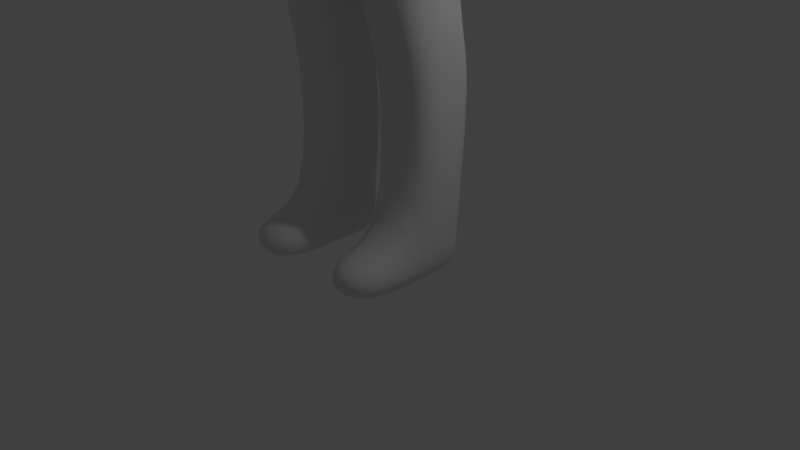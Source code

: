 # Source: samplecharacter.blend  (saved by Blender 2.76.0; exported with 4.5.12 LTS)
import bpy
from mathutils import Matrix  # noqa: F401  (used for matrix-valued properties, if any)

bpy.ops.wm.read_factory_settings(use_empty=True)
scene = bpy.context.scene
scene.name = 'Scene'

# ---- collections
col_collection_1 = bpy.data.collections.new('Collection 1'); scene.collection.children.link(col_collection_1)

# ---- materials (node trees are filled in below, after node groups)
mat_material = bpy.data.materials.new('Material')
mat_material.alpha_threshold = 0.0
mat_material.roughness = 0.5
mat_material.line_color = (0.0, 0.0, 0.0, 1.0)

# ---- material node trees

# ---- world
world_world = bpy.data.worlds.new('World'); scene.world = world_world
world_world.color = (0.05088, 0.05088, 0.05088)
world_world.use_sun_shadow = False
world_world.sun_shadow_jitter_overblur = 0.0
world_world.cycles.sampling_method = 'MANUAL'
world_world.cycles.sample_map_resolution = 256

# ---- cameras
cam_camera = bpy.data.cameras.new('Camera')
cam_camera.clip_end = 100.0
cam_camera.lens = 35.0
cam_camera.sensor_width = 32.0
cam_camera.sensor_height = 18.0
cam_camera.ortho_scale = 7.314
cam_camera.dof.focus_distance = 0.0

# ---- lights
light_lamp = bpy.data.lights.new('Lamp', 'POINT')
light_lamp.transmission_factor = 0.0
light_lamp.cutoff_distance = 30.0
light_lamp.energy = 100.0
light_lamp.shadow_buffer_clip_start = 1.001
light_lamp.shadow_soft_size = 0.1
light_lamp.shadow_maximum_resolution = 0.006
light_lamp.use_absolute_resolution = True
light_lamp.cycles.use_multiple_importance_sampling = False

# ---- meshes
me_cube = bpy.data.meshes.new('Cube')
me_cube.from_pydata([(-0.7192, -0.7192, 11.4), (-0.8967, -0.8967, 9.602), (-0.7192, 0.7192, 11.4), (-0.66, 0.8967, 9.762), (-0.8967, 0.2989, 9.602), (-0.8967, -0.2989, 9.602), (-0.8967, -0.2989, 11.4), (-0.8967, 0.2989, 11.4), (-0.2036, -1.183, 9.195), (-0.9727, -0.9214, 10.82), (-0.9727, -0.9214, 10.17), (-0.2989, -0.8967, 11.4), (-0.2989, 0.8967, 9.602), (-0.2989, 0.8967, 11.4), (-0.7839, 0.8648, 10.12), (-0.7839, 0.8648, 10.88), (-1.151, -0.3836, 10.88), (-1.151, -0.3836, 10.12), (-1.151, 0.3836, 10.88), (-1.151, 0.3836, 10.12), (-0.3836, -1.419, 10.88), (-0.3836, -1.419, 10.12), (-0.3836, -0.3836, 11.65), (-0.3836, 0.3836, 11.65), (-3.517, 0.2246, 6.809), (-3.517, -0.383, 6.809), (-0.3836, 1.151, 10.88), (-0.3836, 1.151, 10.12), (-3.424, 0.2246, 6.621), (-3.424, -0.3142, 6.621), (-0.3836, 0.3836, 9.348), (-0.3836, -0.3836, 9.348), (-2.081, -0.6025, 6.946), (-2.081, 0.5725, 6.946), (-0.3333, 0.3333, 8.893), (-0.3333, -0.3333, 8.893), (-2.451, -0.7527, 7.697), (-2.505, 0.5725, 7.672), (-1.119, 0.6787, 8.489), (-1.119, -0.8874, 8.489), (-2.329, 0.4364, 7.666), (-2.27, -0.616, 7.693), (-0.7893, 0.6787, 7.349), (-0.7893, -0.7099, 7.05), (-1.976, 0.4364, 7.096), (-1.976, -0.4968, 7.096), (-0.6816, 0.4768, 6.81), (-0.6816, -0.5219, 6.81), (-1.014, -0.7099, 7.395), (-1.014, 0.6787, 7.395), (-0.6816, 0.4768, 6.163), (-0.6816, -0.5219, 6.163), (-1.452, -0.8874, 8.283), (-1.658, 0.6787, 8.188), (0.0, -1.183, 9.195), (0.0, -0.8967, 11.4), (0.0, 0.8967, 9.602), (0.0, 0.8967, 11.4), (0.0, -1.419, 10.88), (0.0, -1.419, 10.12), (0.0, -0.3836, 11.65), (0.0, 0.3836, 11.65), (0.0, 1.151, 10.88), (0.0, 1.151, 10.12), (0.0, 0.3836, 9.348), (0.0, -0.3836, 9.348), (0.0, 0.3333, 8.893), (0.0, -0.3333, 8.893), (0.0, 0.6787, 8.489), (0.0, -0.8874, 8.489), (0.0, 0.6787, 7.12), (0.0, -0.7099, 7.12), (0.0, 0.4768, 6.81), (0.0, -0.5219, 6.81), (0.0, 0.4768, 6.163), (0.0, -0.5219, 6.163), (-0.7268, 0.7094, 5.504), (-0.8418, -0.4407, 5.504), (0.0, 0.4768, 5.504), (0.0, -0.6397, 5.504), (-0.7268, 0.7094, 4.894), (-0.8418, -0.4407, 4.894), (0.0, 0.4768, 4.894), (0.0, -0.6397, 4.894), (-1.157, 0.4962, 3.12), (-1.157, -0.5191, 3.12), (-0.3057, 0.4962, 3.12), (-0.3057, -0.5191, 3.12), (-1.157, 0.7241, 2.591), (-1.157, -0.2785, 2.591), (-0.3057, 0.7241, 2.591), (-0.3057, -0.2785, 2.591), (-1.157, 0.484, 0.5846), (-1.157, -0.2785, 0.5846), (-0.3057, 0.484, 0.5846), (-0.3057, -0.2785, 0.5846), (-1.157, 0.484, 0.02556), (-1.157, -0.2785, 0.02556), (-0.3057, 0.484, 0.02556), (-0.3057, -0.2785, 0.02556), (-1.157, -1.248, 0.5846), (-0.3057, -1.248, 0.5846), (-1.157, -1.248, 0.02556), (-0.3057, -1.248, 0.02556), (-0.8967, 0.0, 9.602), (-0.8967, 0.0, 11.4), (-1.151, 0.0, 10.88), (-1.151, 0.0, 10.12), (-0.3836, 0.0, 11.65), (-0.5329, 0.0, 9.348), (-3.421, -0.04354, 6.583), (-0.4631, 0.0, 8.893), (-3.52, -0.08049, 6.846), (-1.119, -0.1044, 8.56), (-2.451, -0.0901, 7.785), (-0.7893, -0.01564, 7.275), (-0.6816, -0.02255, 6.81), (-2.27, -0.08982, 7.764), (-0.6816, -0.02255, 6.163), (-2.081, -0.01502, 6.854), (-1.976, -0.03019, 7.023), (-1.014, -0.01564, 7.321), (-1.452, -0.1044, 8.141), (0.0, 0.0, 11.65), (-1.297, 0.1938, 5.504), (-1.297, 0.1938, 4.894), (0.0, -0.02255, 4.894), (-1.157, -0.01148, 3.12), (-0.3057, -0.01148, 3.12), (-1.157, 0.2228, 2.591), (-0.3057, 0.2228, 2.591), (-1.157, 0.1027, 0.5846), (-0.3057, 0.1027, 0.5846), (-1.157, 0.1027, 0.02556), (-0.3057, 0.1027, 0.02556), (-3.918, -0.03597, 6.368), (-3.908, -0.3451, 6.396), (-3.985, -0.07293, 6.546), (-3.971, -0.414, 6.526), (-3.933, 0.2246, 6.541), (-3.87, 0.2246, 6.414), (-3.886, 0.2246, 6.652), (-3.889, -0.08049, 6.689), (-3.749, 0.09653, 6.426), (-3.793, 0.2246, 6.464), (-3.992, -0.4415, 6.609), (-3.765, -0.05464, 6.421), (-3.544, -0.2731, 6.337), (-3.617, -0.4309, 6.39), (-3.757, -0.3144, 6.465), (-3.684, -0.1637, 6.411), (-3.628, -0.3458, 6.224), (-3.797, -0.3987, 6.222), (-3.773, -0.3742, 6.423), (-3.703, -0.1663, 6.34), (-3.902, -0.2632, 6.027), (-3.946, -0.3675, 6.109), (-3.891, -0.3514, 6.269), (-3.847, -0.2486, 6.22), (-3.959, 0.07583, 6.543), (-3.894, 0.0943, 6.391), (-3.978, -0.2434, 6.536), (-3.913, -0.1905, 6.384), (-4.434, -0.3853, 6.211), (-4.475, -0.4129, 6.294), (-4.479, -0.2424, 6.3), (-4.437, -0.2309, 6.201), (-4.494, -0.07008, 6.188), (-4.538, -0.06081, 6.303), (-4.533, -0.2313, 6.297), (-4.491, -0.2214, 6.197), (-4.44, 0.02853, 6.21), (-4.484, 0.002892, 6.325), (-4.466, 0.1403, 6.324), (-4.424, 0.1588, 6.224), (-4.339, 0.2594, 6.325), (-4.299, 0.2594, 6.242), (-4.357, 0.1341, 6.326), (-4.314, 0.1497, 6.227), (-4.05, 0.1271, 6.336), (-4.158, 0.1314, 6.282), (-4.14, 0.2411, 6.299), (-4.029, 0.2368, 6.357), (-4.107, 0.1116, 6.471), (-4.208, 0.1159, 6.399), (-4.084, 0.2368, 6.469), (-4.188, 0.2411, 6.397), (-4.158, -0.01447, 6.315), (-4.275, 0.007028, 6.262), (-4.257, 0.1373, 6.28), (-4.137, 0.1158, 6.336), (-4.307, 0.1188, 6.397), (-4.194, 0.09733, 6.47), (-4.327, -0.006271, 6.399), (-4.218, -0.01543, 6.472), (-4.169, -0.2026, 6.321), (-4.314, -0.2147, 6.259), (-4.317, -0.06011, 6.248), (-4.174, -0.04804, 6.308), (-4.369, -0.04874, 6.384), (-4.233, -0.03667, 6.465), (-4.227, -0.2072, 6.456), (-4.363, -0.2193, 6.376), (-4.194, -0.4016, 6.448), (-4.31, -0.4045, 6.371), (-4.262, -0.3818, 6.273), (-4.139, -0.3811, 6.261), (-4.266, -0.2279, 6.262), (-4.143, -0.2266, 6.323), (-4.316, -0.234, 6.379), (-4.201, -0.2311, 6.457), (-3.879, -0.3558, 6.324), (-3.939, -0.1186, 6.411)], [], [(21, 10, 1, 8), (19, 14, 3, 4), (10, 17, 5, 1), (107, 19, 4, 104), (0, 6, 16, 9), (9, 16, 17, 10), (105, 7, 18, 106), (106, 18, 19, 107), (7, 2, 15, 18), (18, 15, 14, 19), (59, 21, 8, 54), (55, 11, 20, 58), (58, 20, 21, 59), (11, 0, 9, 20), (20, 9, 10, 21), (7, 23, 13, 2), (0, 11, 22, 6), (105, 108, 23, 7), (14, 27, 12, 3), (2, 13, 26, 15), (15, 26, 27, 14), (5, 31, 8, 1), (3, 12, 30, 4), (104, 109, 31, 5), (65, 31, 35, 67), (120, 45, 32, 119), (32, 36, 25, 29), (119, 32, 29, 110), (109, 30, 34, 111), (113, 38, 53, 122), (111, 34, 38, 113), (67, 35, 39, 69), (71, 43, 47, 73), (69, 39, 43, 71), (40, 44, 33, 37), (37, 33, 28, 24), (115, 43, 48, 121), (53, 49, 44, 40), (48, 52, 41, 45), (115, 42, 46, 116), (122, 53, 40, 117), (116, 46, 50, 118), (73, 47, 51, 75), (43, 39, 52, 48), (38, 42, 49, 53), (75, 51, 77, 79), (42, 70, 72, 46), (46, 72, 74, 50), (38, 68, 70, 42), (121, 48, 45, 120), (117, 40, 37, 114), (45, 41, 36, 32), (30, 64, 66, 34), (34, 66, 68, 38), (114, 37, 24, 112), (12, 56, 64, 30), (31, 65, 54, 8), (26, 62, 63, 27), (13, 57, 62, 26), (27, 63, 56, 12), (108, 123, 61, 23), (11, 55, 60, 22), (23, 61, 57, 13), (76, 78, 82, 80), (50, 74, 78, 76), (118, 50, 76, 124), (126, 83, 87, 128), (79, 77, 81, 83), (124, 76, 80, 125), (127, 84, 88, 129), (80, 82, 86, 84), (83, 81, 85, 87), (125, 80, 84, 127), (130, 91, 95, 132), (128, 87, 91, 130), (84, 86, 90, 88), (87, 85, 89, 91), (95, 93, 100, 101), (88, 90, 94, 92), (91, 89, 93, 95), (129, 88, 92, 131), (133, 134, 99, 97), (131, 92, 96, 133), (132, 95, 99, 134), (92, 94, 98, 96), (101, 100, 102, 103), (99, 95, 101, 103), (93, 97, 102, 100), (97, 99, 103, 102), (94, 132, 134, 98), (93, 131, 133, 97), (96, 98, 134, 133), (89, 129, 131, 93), (86, 128, 130, 90), (90, 130, 132, 94), (81, 125, 127, 85), (85, 127, 129, 89), (77, 124, 125, 81), (82, 126, 128, 86), (51, 118, 124, 77), (22, 60, 123, 108), (36, 114, 112, 25), (41, 117, 114, 36), (49, 121, 120, 44), (47, 116, 118, 51), (52, 122, 117, 41), (43, 115, 116, 47), (42, 115, 121, 49), (35, 111, 113, 39), (39, 113, 122, 52), (31, 109, 111, 35), (33, 119, 110, 28), (44, 120, 119, 33), (4, 30, 109, 104), (6, 22, 108, 105), (16, 106, 107, 17), (6, 105, 106, 16), (17, 107, 104, 5), (142, 141, 139, 159, 137), (145, 142, 137, 161, 138), (141, 144, 140, 139), (146, 29, 147, 150), (110, 29, 146, 143), (24, 28, 144, 141), (25, 112, 142, 145), (112, 24, 141, 142), (28, 110, 143, 144), (150, 147, 151, 154), (25, 145, 149, 148), (29, 25, 148, 147), (153, 154, 158, 157), (147, 148, 152, 151), (149, 150, 154, 153), (148, 149, 153, 152), (155, 156, 157, 158), (152, 153, 157, 156), (154, 151, 155, 158), (151, 152, 156, 155), (205, 204, 164, 163), (163, 164, 165, 166), (207, 205, 163, 166), (209, 207, 166, 165), (204, 209, 165, 164), (197, 196, 170, 167), (169, 168, 167, 170), (199, 197, 167, 168), (196, 202, 169, 170), (202, 199, 168, 169), (189, 188, 171, 174), (171, 172, 173, 174), (191, 189, 174, 173), (193, 191, 173, 172), (188, 193, 172, 171), (181, 180, 178, 176), (176, 178, 177, 175), (180, 184, 177, 178), (184, 186, 175, 177), (186, 181, 176, 175), (139, 140, 182, 185), (185, 182, 181, 186), (159, 139, 185, 183), (183, 185, 186, 184), (160, 159, 183, 179), (179, 183, 184, 180), (140, 160, 179, 182), (182, 179, 180, 181), (135, 137, 194, 187), (187, 194, 193, 188), (137, 159, 192, 194), (194, 192, 191, 193), (159, 160, 190, 192), (192, 190, 189, 191), (160, 135, 187, 190), (190, 187, 188, 189), (161, 137, 200, 201), (201, 200, 199, 202), (162, 161, 201, 195), (195, 201, 202, 196), (137, 135, 198, 200), (200, 198, 197, 199), (135, 162, 195, 198), (198, 195, 196, 197), (138, 161, 210, 203), (203, 210, 209, 204), (161, 162, 208, 210), (210, 208, 207, 209), (162, 136, 206, 208), (208, 206, 205, 207), (136, 138, 203, 206), (206, 203, 204, 205), (150, 149, 145, 211), (136, 211, 145, 138), (136, 162, 212, 211), (212, 146, 150, 211), (140, 144, 143, 160), (135, 146, 212, 162), (160, 143, 146, 135)])
me_cube.polygons.foreach_set('use_smooth', [True] * 197)
me_cube.materials.append(mat_material)
me_cube.use_remesh_preserve_volume = False
me_cube.use_remesh_preserve_attributes = False
me_cube.use_mirror_vertex_groups = False
me_cube.update()
arm_armature_006 = bpy.data.armatures.new('Armature.006')  # bones are not reproduced

# ---- objects
ob_metarig = bpy.data.objects.new('metarig', arm_armature_006)
ob_cube = bpy.data.objects.new('Cube', me_cube)
ob_lamp = bpy.data.objects.new('Lamp', light_lamp)
ob_camera = bpy.data.objects.new('Camera', cam_camera)

# ---- transforms, parenting, visibility, modifiers, constraints
ob_metarig.location = (0.0, 0.0, 0.0)
ob_metarig.scale = (5.128, 5.128, 5.128)
ob_metarig.show_in_front = True
ob_metarig.lineart.crease_threshold = 0.0
ob_cube.location = (0.0, 0.0, 0.0)
ob_cube.lock_rotations_4d = False
ob_cube.empty_display_type = 'ARROWS'
ob_cube.lineart.crease_threshold = 0.0
_m = ob_cube.modifiers.new('Subsurf', 'SUBSURF')
_m.uv_smooth = 'PRESERVE_CORNERS'
_m.quality = 2
_m.levels = 2
_m.show_only_control_edges = False
_m = ob_cube.modifiers.new('Mirror', 'MIRROR')
_m.use_clip = True
ob_lamp.location = (4.076, 1.005, 5.904)
ob_lamp.rotation_euler = (0.6503, 0.05522, 1.866)
ob_lamp.lock_rotations_4d = False
ob_lamp.empty_display_type = 'ARROWS'
ob_lamp.color = (0.0, 0.0, 0.0, 0.0)
ob_lamp.lineart.crease_threshold = 0.0
ob_camera.location = (7.481, -6.508, 5.344)
ob_camera.rotation_euler = (1.109, 0.01082, 0.8149)
ob_camera.lock_rotations_4d = False
ob_camera.empty_display_type = 'ARROWS'
ob_camera.color = (0.0, 0.0, 0.0, 0.0)
ob_camera.display_type = 'WIRE'
ob_camera.lineart.crease_threshold = 0.0

# ---- collection membership
col_collection_1.objects.link(ob_metarig)
col_collection_1.objects.link(ob_cube)
col_collection_1.objects.link(ob_lamp)
col_collection_1.objects.link(ob_camera)

# ---- scene / render settings (as saved in the file)
scene.camera = ob_camera
scene.frame_start = 1; scene.frame_end = 250; scene.frame_set(1)
scene.render.engine = 'CYCLES'
scene.render.resolution_percentage = 50
scene.render.dither_intensity = 0.0
scene.cycles.use_denoising = False
scene.cycles.samples = 10
scene.cycles.sampling_pattern = 'TABULATED_SOBOL'
scene.cycles.light_sampling_threshold = 0.0
scene.cycles.use_adaptive_sampling = False
scene.cycles.use_light_tree = False
scene.cycles.blur_glossy = 0.0
scene.cycles.pixel_filter_type = 'GAUSSIAN'
scene.cycles.sample_clamp_indirect = 0.0
scene.view_settings.view_transform = 'Standard'
bpy.context.view_layer.update()
